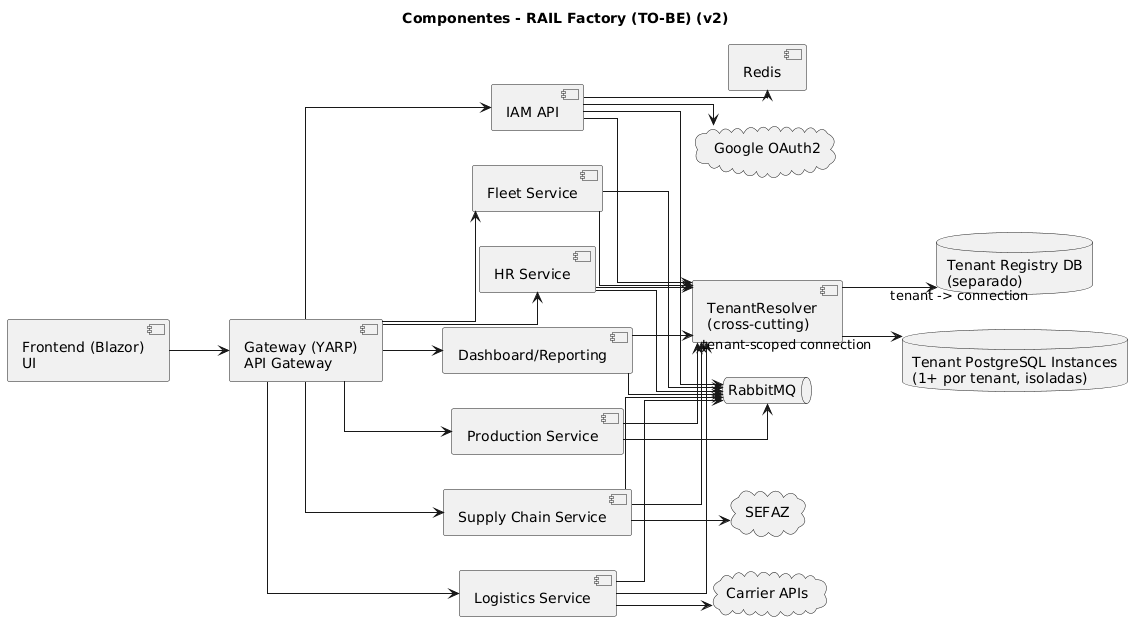

The diagram above was rendered by PlantUML. Its source (embedded in the PNG):
@startuml
title Componentes - RAIL Factory (TO-BE) (v2)
left to right direction
skinparam linetype ortho

component "Frontend (Blazor)\nUI" as UI
component "Gateway (YARP)\nAPI Gateway" as GW
component "IAM API" as IAM
component "Production Service" as PRD
component "Supply Chain Service" as SUP
component "Logistics Service" as LOG
component "Fleet Service" as FLE
component "HR Service" as HR
component "Dashboard/Reporting" as DSH
component "TenantResolver\n(cross-cutting)" as TR

database "Tenant Registry DB\n(separado)" as TREG
database "Tenant PostgreSQL Instances\n(1+ por tenant, isoladas)" as TDBS
component "Redis" as REDIS
queue "RabbitMQ" as MQ
cloud "Google OAuth2" as Google
cloud "SEFAZ" as SEFAZ
cloud "Carrier APIs" as CAR

UI --> GW
GW --> IAM
GW --> PRD
GW --> SUP
GW --> LOG
GW --> FLE
GW --> HR
GW --> DSH

IAM --> TR
PRD --> TR
SUP --> TR
LOG --> TR
FLE --> TR
HR --> TR
DSH --> TR

TR --> TREG : tenant -> connection
TR --> TDBS : tenant-scoped connection

IAM --> REDIS
IAM --> MQ
PRD --> MQ
SUP --> MQ
LOG --> MQ
FLE --> MQ
HR --> MQ
DSH --> MQ

IAM --> Google
SUP --> SEFAZ
LOG --> CAR

@enduml